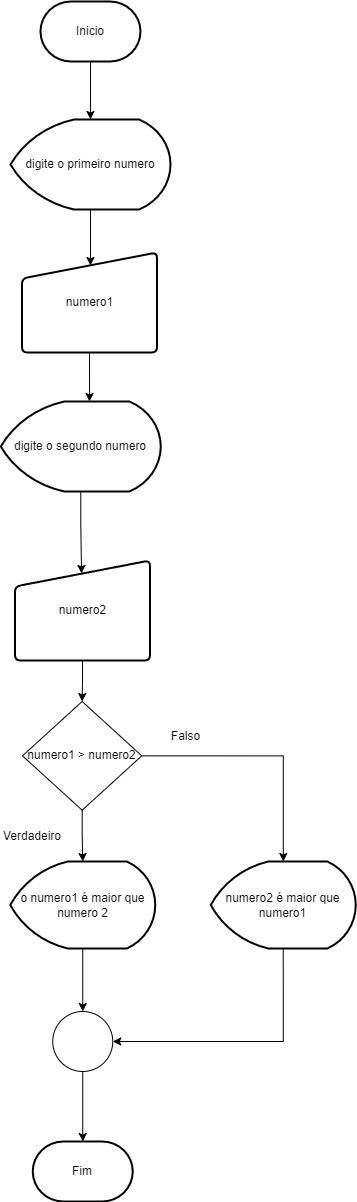

The diagram above was exported from draw.io. Its source (the exported page's mxGraphModel, read from the mxfile embedded in the PNG):
<mxGraphModel dx="1114" dy="600" grid="1" gridSize="10" guides="1" tooltips="1" connect="1" arrows="1" fold="1" page="1" pageScale="1" pageWidth="827" pageHeight="1169" math="0" shadow="0">
  <root>
    <mxCell id="0" />
    <mxCell id="1" parent="0" />
    <mxCell id="7VnJAR-rEz_N3ZTMzUY_-7" value="" style="edgeStyle=orthogonalEdgeStyle;rounded=0;orthogonalLoop=1;jettySize=auto;html=1;" edge="1" parent="1" source="U2YcoR_zZSjTZHqwRZSP-1" target="7VnJAR-rEz_N3ZTMzUY_-1">
      <mxGeometry relative="1" as="geometry" />
    </mxCell>
    <mxCell id="U2YcoR_zZSjTZHqwRZSP-1" value="Inicio" style="strokeWidth=2;html=1;shape=mxgraph.flowchart.terminator;whiteSpace=wrap;" parent="1" vertex="1">
      <mxGeometry x="363.97" y="10" width="100" height="60" as="geometry" />
    </mxCell>
    <mxCell id="7VnJAR-rEz_N3ZTMzUY_-10" value="" style="edgeStyle=orthogonalEdgeStyle;rounded=0;orthogonalLoop=1;jettySize=auto;html=1;entryX=0.507;entryY=0.13;entryDx=0;entryDy=0;entryPerimeter=0;" edge="1" parent="1" source="7VnJAR-rEz_N3ZTMzUY_-1" target="7VnJAR-rEz_N3ZTMzUY_-2">
      <mxGeometry relative="1" as="geometry" />
    </mxCell>
    <mxCell id="7VnJAR-rEz_N3ZTMzUY_-1" value="digite o primeiro numero" style="strokeWidth=2;html=1;shape=mxgraph.flowchart.display;whiteSpace=wrap;" vertex="1" parent="1">
      <mxGeometry x="334" y="128" width="160" height="90" as="geometry" />
    </mxCell>
    <mxCell id="7VnJAR-rEz_N3ZTMzUY_-2" value="numero1" style="html=1;strokeWidth=2;shape=manualInput;whiteSpace=wrap;rounded=1;size=26;arcSize=11;" vertex="1" parent="1">
      <mxGeometry x="345.5" y="261" width="135" height="100" as="geometry" />
    </mxCell>
    <mxCell id="7VnJAR-rEz_N3ZTMzUY_-24" value="Verdadeiro" style="text;html=1;align=center;verticalAlign=middle;whiteSpace=wrap;rounded=0;" vertex="1" parent="1">
      <mxGeometry x="326" y="830" width="60" height="30" as="geometry" />
    </mxCell>
    <mxCell id="7VnJAR-rEz_N3ZTMzUY_-25" value="Falso" style="text;html=1;align=center;verticalAlign=middle;resizable=0;points=[];autosize=1;strokeColor=none;fillColor=none;" vertex="1" parent="1">
      <mxGeometry x="484.25" y="730" width="50" height="30" as="geometry" />
    </mxCell>
    <mxCell id="7VnJAR-rEz_N3ZTMzUY_-45" style="edgeStyle=orthogonalEdgeStyle;rounded=0;orthogonalLoop=1;jettySize=auto;html=1;exitX=1;exitY=0.5;exitDx=0;exitDy=0;" edge="1" parent="1" source="7VnJAR-rEz_N3ZTMzUY_-37" target="7VnJAR-rEz_N3ZTMzUY_-44">
      <mxGeometry relative="1" as="geometry" />
    </mxCell>
    <mxCell id="7VnJAR-rEz_N3ZTMzUY_-37" value="numero1 &amp;gt; numero2" style="rhombus;whiteSpace=wrap;html=1;" vertex="1" parent="1">
      <mxGeometry x="346" y="710" width="119.28" height="108.7" as="geometry" />
    </mxCell>
    <mxCell id="7VnJAR-rEz_N3ZTMzUY_-47" style="edgeStyle=orthogonalEdgeStyle;rounded=0;orthogonalLoop=1;jettySize=auto;html=1;" edge="1" parent="1" source="7VnJAR-rEz_N3ZTMzUY_-41" target="7VnJAR-rEz_N3ZTMzUY_-43">
      <mxGeometry relative="1" as="geometry" />
    </mxCell>
    <mxCell id="7VnJAR-rEz_N3ZTMzUY_-41" value="o numero1 é maior que numero 2" style="strokeWidth=2;html=1;shape=mxgraph.flowchart.display;whiteSpace=wrap;" vertex="1" parent="1">
      <mxGeometry x="333.75" y="870" width="145" height="87" as="geometry" />
    </mxCell>
    <mxCell id="7VnJAR-rEz_N3ZTMzUY_-42" style="edgeStyle=orthogonalEdgeStyle;rounded=0;orthogonalLoop=1;jettySize=auto;html=1;entryX=0.5;entryY=0;entryDx=0;entryDy=0;entryPerimeter=0;" edge="1" parent="1" source="7VnJAR-rEz_N3ZTMzUY_-37" target="7VnJAR-rEz_N3ZTMzUY_-41">
      <mxGeometry relative="1" as="geometry" />
    </mxCell>
    <mxCell id="7VnJAR-rEz_N3ZTMzUY_-43" value="" style="ellipse;whiteSpace=wrap;html=1;aspect=fixed;" vertex="1" parent="1">
      <mxGeometry x="376.25" y="1020" width="60" height="60" as="geometry" />
    </mxCell>
    <mxCell id="7VnJAR-rEz_N3ZTMzUY_-46" style="edgeStyle=orthogonalEdgeStyle;rounded=0;orthogonalLoop=1;jettySize=auto;html=1;exitX=0.5;exitY=1;exitDx=0;exitDy=0;exitPerimeter=0;entryX=1;entryY=0.5;entryDx=0;entryDy=0;" edge="1" parent="1" source="7VnJAR-rEz_N3ZTMzUY_-44" target="7VnJAR-rEz_N3ZTMzUY_-43">
      <mxGeometry relative="1" as="geometry" />
    </mxCell>
    <mxCell id="7VnJAR-rEz_N3ZTMzUY_-44" value="numero2 é maior que numero1" style="strokeWidth=2;html=1;shape=mxgraph.flowchart.display;whiteSpace=wrap;" vertex="1" parent="1">
      <mxGeometry x="534.25" y="870" width="145" height="87" as="geometry" />
    </mxCell>
    <mxCell id="7VnJAR-rEz_N3ZTMzUY_-48" value="Fim" style="strokeWidth=2;html=1;shape=mxgraph.flowchart.terminator;whiteSpace=wrap;" vertex="1" parent="1">
      <mxGeometry x="356.25" y="1150" width="100" height="60" as="geometry" />
    </mxCell>
    <mxCell id="7VnJAR-rEz_N3ZTMzUY_-49" style="edgeStyle=orthogonalEdgeStyle;rounded=0;orthogonalLoop=1;jettySize=auto;html=1;entryX=0.5;entryY=0;entryDx=0;entryDy=0;entryPerimeter=0;" edge="1" parent="1" source="7VnJAR-rEz_N3ZTMzUY_-43" target="7VnJAR-rEz_N3ZTMzUY_-48">
      <mxGeometry relative="1" as="geometry" />
    </mxCell>
    <mxCell id="7VnJAR-rEz_N3ZTMzUY_-81" style="edgeStyle=orthogonalEdgeStyle;rounded=0;orthogonalLoop=1;jettySize=auto;html=1;entryX=0.493;entryY=0.13;entryDx=0;entryDy=0;entryPerimeter=0;" edge="1" parent="1" source="7VnJAR-rEz_N3ZTMzUY_-78" target="7VnJAR-rEz_N3ZTMzUY_-80">
      <mxGeometry relative="1" as="geometry" />
    </mxCell>
    <mxCell id="7VnJAR-rEz_N3ZTMzUY_-78" value="digite o segundo numero" style="strokeWidth=2;html=1;shape=mxgraph.flowchart.display;whiteSpace=wrap;" vertex="1" parent="1">
      <mxGeometry x="324.25" y="410" width="160" height="90" as="geometry" />
    </mxCell>
    <mxCell id="7VnJAR-rEz_N3ZTMzUY_-79" style="edgeStyle=orthogonalEdgeStyle;rounded=0;orthogonalLoop=1;jettySize=auto;html=1;entryX=0.555;entryY=0;entryDx=0;entryDy=0;entryPerimeter=0;" edge="1" parent="1" source="7VnJAR-rEz_N3ZTMzUY_-2" target="7VnJAR-rEz_N3ZTMzUY_-78">
      <mxGeometry relative="1" as="geometry" />
    </mxCell>
    <mxCell id="7VnJAR-rEz_N3ZTMzUY_-84" style="edgeStyle=orthogonalEdgeStyle;rounded=0;orthogonalLoop=1;jettySize=auto;html=1;entryX=0.5;entryY=0;entryDx=0;entryDy=0;" edge="1" parent="1" source="7VnJAR-rEz_N3ZTMzUY_-80" target="7VnJAR-rEz_N3ZTMzUY_-37">
      <mxGeometry relative="1" as="geometry" />
    </mxCell>
    <mxCell id="7VnJAR-rEz_N3ZTMzUY_-80" value="numero2" style="html=1;strokeWidth=2;shape=manualInput;whiteSpace=wrap;rounded=1;size=26;arcSize=11;" vertex="1" parent="1">
      <mxGeometry x="338.5" y="569" width="135" height="100" as="geometry" />
    </mxCell>
  </root>
</mxGraphModel>